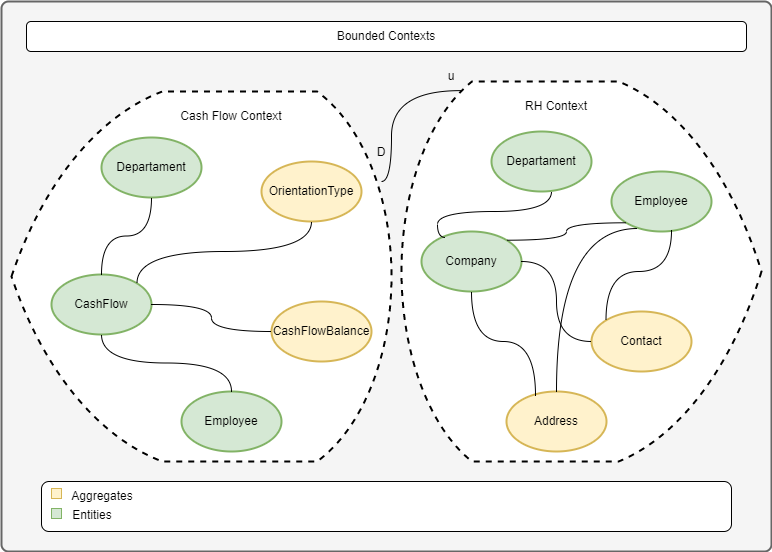

The diagram above was exported from draw.io. Its source (the exported page's mxGraphModel, read from the mxfile embedded in the PNG):
<mxGraphModel dx="954" dy="616" grid="1" gridSize="10" guides="1" tooltips="1" connect="1" arrows="1" fold="1" page="1" pageScale="1" pageWidth="827" pageHeight="1169" math="0" shadow="0">
  <root>
    <mxCell id="0" />
    <mxCell id="1" parent="0" />
    <mxCell id="2HjWoQvEtRT-SqsY29nG-8" value="" style="rounded=1;whiteSpace=wrap;html=1;absoluteArcSize=1;arcSize=14;strokeWidth=2;fillColor=#f5f5f5;fontColor=#333333;strokeColor=#666666;" vertex="1" parent="1">
      <mxGeometry x="30" y="40" width="770" height="550" as="geometry" />
    </mxCell>
    <mxCell id="2HjWoQvEtRT-SqsY29nG-9" value="" style="strokeWidth=2;html=1;shape=mxgraph.flowchart.display;whiteSpace=wrap;dashed=1;" vertex="1" parent="1">
      <mxGeometry x="40" y="130" width="380" height="370" as="geometry" />
    </mxCell>
    <mxCell id="2HjWoQvEtRT-SqsY29nG-10" value="" style="strokeWidth=2;html=1;shape=mxgraph.flowchart.display;whiteSpace=wrap;dashed=1;rotation=-180;" vertex="1" parent="1">
      <mxGeometry x="430" y="120" width="360" height="380" as="geometry" />
    </mxCell>
    <mxCell id="2HjWoQvEtRT-SqsY29nG-11" value="CashFlow" style="strokeWidth=2;html=1;shape=mxgraph.flowchart.start_1;whiteSpace=wrap;fillColor=#d5e8d4;strokeColor=#82b366;" vertex="1" parent="1">
      <mxGeometry x="80" y="313" width="100" height="60" as="geometry" />
    </mxCell>
    <mxCell id="2HjWoQvEtRT-SqsY29nG-12" value="Departament" style="strokeWidth=2;html=1;shape=mxgraph.flowchart.start_1;whiteSpace=wrap;fillColor=#d5e8d4;strokeColor=#82b366;" vertex="1" parent="1">
      <mxGeometry x="130" y="176" width="100" height="60" as="geometry" />
    </mxCell>
    <mxCell id="2HjWoQvEtRT-SqsY29nG-13" value="Employee" style="strokeWidth=2;html=1;shape=mxgraph.flowchart.start_1;whiteSpace=wrap;fillColor=#d5e8d4;strokeColor=#82b366;" vertex="1" parent="1">
      <mxGeometry x="210" y="430" width="100" height="60" as="geometry" />
    </mxCell>
    <mxCell id="2HjWoQvEtRT-SqsY29nG-14" value="CashFlowBalance" style="strokeWidth=2;html=1;shape=mxgraph.flowchart.start_1;whiteSpace=wrap;fillColor=#fff2cc;strokeColor=#d6b656;" vertex="1" parent="1">
      <mxGeometry x="300" y="340" width="100" height="60" as="geometry" />
    </mxCell>
    <mxCell id="2HjWoQvEtRT-SqsY29nG-15" value="OrientationType" style="strokeWidth=2;html=1;shape=mxgraph.flowchart.start_1;whiteSpace=wrap;fillColor=#fff2cc;strokeColor=#d6b656;" vertex="1" parent="1">
      <mxGeometry x="290" y="200" width="100" height="60" as="geometry" />
    </mxCell>
    <mxCell id="2HjWoQvEtRT-SqsY29nG-16" value="Cash Flow Context" style="text;html=1;strokeColor=none;fillColor=none;align=center;verticalAlign=middle;whiteSpace=wrap;rounded=0;" vertex="1" parent="1">
      <mxGeometry x="190" y="140" width="140" height="30" as="geometry" />
    </mxCell>
    <mxCell id="2HjWoQvEtRT-SqsY29nG-25" value="" style="endArrow=none;html=1;rounded=0;edgeStyle=orthogonalEdgeStyle;curved=1;exitX=0.5;exitY=1;exitDx=0;exitDy=0;exitPerimeter=0;" edge="1" parent="1" source="2HjWoQvEtRT-SqsY29nG-11" target="2HjWoQvEtRT-SqsY29nG-13">
      <mxGeometry width="50" height="50" relative="1" as="geometry">
        <mxPoint x="390" y="390" as="sourcePoint" />
        <mxPoint x="440" y="340" as="targetPoint" />
      </mxGeometry>
    </mxCell>
    <mxCell id="2HjWoQvEtRT-SqsY29nG-26" value="" style="endArrow=none;html=1;rounded=0;edgeStyle=orthogonalEdgeStyle;curved=1;entryX=0;entryY=0.5;entryDx=0;entryDy=0;entryPerimeter=0;" edge="1" parent="1" source="2HjWoQvEtRT-SqsY29nG-11" target="2HjWoQvEtRT-SqsY29nG-14">
      <mxGeometry width="50" height="50" relative="1" as="geometry">
        <mxPoint x="140" y="383" as="sourcePoint" />
        <mxPoint x="270" y="440" as="targetPoint" />
      </mxGeometry>
    </mxCell>
    <mxCell id="2HjWoQvEtRT-SqsY29nG-27" value="" style="endArrow=none;html=1;rounded=0;edgeStyle=orthogonalEdgeStyle;curved=1;exitX=0.855;exitY=0.145;exitDx=0;exitDy=0;exitPerimeter=0;" edge="1" parent="1" source="2HjWoQvEtRT-SqsY29nG-11" target="2HjWoQvEtRT-SqsY29nG-15">
      <mxGeometry width="50" height="50" relative="1" as="geometry">
        <mxPoint x="190" y="353" as="sourcePoint" />
        <mxPoint x="310" y="370" as="targetPoint" />
        <Array as="points">
          <mxPoint x="166" y="290" />
          <mxPoint x="340" y="290" />
        </Array>
      </mxGeometry>
    </mxCell>
    <mxCell id="2HjWoQvEtRT-SqsY29nG-28" value="" style="endArrow=none;html=1;rounded=0;edgeStyle=orthogonalEdgeStyle;curved=1;exitX=0.5;exitY=0;exitDx=0;exitDy=0;exitPerimeter=0;" edge="1" parent="1" source="2HjWoQvEtRT-SqsY29nG-11" target="2HjWoQvEtRT-SqsY29nG-12">
      <mxGeometry width="50" height="50" relative="1" as="geometry">
        <mxPoint x="140" y="383" as="sourcePoint" />
        <mxPoint x="270" y="440" as="targetPoint" />
      </mxGeometry>
    </mxCell>
    <mxCell id="2HjWoQvEtRT-SqsY29nG-29" value="RH Context" style="text;html=1;strokeColor=none;fillColor=none;align=center;verticalAlign=middle;whiteSpace=wrap;rounded=0;" vertex="1" parent="1">
      <mxGeometry x="520" y="130" width="130" height="30" as="geometry" />
    </mxCell>
    <mxCell id="2HjWoQvEtRT-SqsY29nG-31" value="Employee" style="strokeWidth=2;html=1;shape=mxgraph.flowchart.start_1;whiteSpace=wrap;fillColor=#d5e8d4;strokeColor=#82b366;" vertex="1" parent="1">
      <mxGeometry x="640" y="210" width="100" height="60" as="geometry" />
    </mxCell>
    <mxCell id="2HjWoQvEtRT-SqsY29nG-32" value="Departament" style="strokeWidth=2;html=1;shape=mxgraph.flowchart.start_1;whiteSpace=wrap;fillColor=#d5e8d4;strokeColor=#82b366;" vertex="1" parent="1">
      <mxGeometry x="520" y="170" width="100" height="60" as="geometry" />
    </mxCell>
    <mxCell id="2HjWoQvEtRT-SqsY29nG-33" value="Company" style="strokeWidth=2;html=1;shape=mxgraph.flowchart.start_1;whiteSpace=wrap;fillColor=#d5e8d4;strokeColor=#82b366;" vertex="1" parent="1">
      <mxGeometry x="450" y="270" width="100" height="60" as="geometry" />
    </mxCell>
    <mxCell id="2HjWoQvEtRT-SqsY29nG-34" value="Address" style="strokeWidth=2;html=1;shape=mxgraph.flowchart.start_1;whiteSpace=wrap;fillColor=#fff2cc;strokeColor=#d6b656;" vertex="1" parent="1">
      <mxGeometry x="535" y="430" width="100" height="60" as="geometry" />
    </mxCell>
    <mxCell id="2HjWoQvEtRT-SqsY29nG-35" value="Contact" style="strokeWidth=2;html=1;shape=mxgraph.flowchart.start_1;whiteSpace=wrap;fillColor=#fff2cc;strokeColor=#d6b656;" vertex="1" parent="1">
      <mxGeometry x="620" y="350" width="100" height="60" as="geometry" />
    </mxCell>
    <mxCell id="2HjWoQvEtRT-SqsY29nG-36" value="" style="endArrow=none;html=1;rounded=0;edgeStyle=orthogonalEdgeStyle;curved=1;exitX=0.24;exitY=0.1;exitDx=0;exitDy=0;exitPerimeter=0;" edge="1" parent="1" source="2HjWoQvEtRT-SqsY29nG-33" target="2HjWoQvEtRT-SqsY29nG-32">
      <mxGeometry width="50" height="50" relative="1" as="geometry">
        <mxPoint x="466" y="282" as="sourcePoint" />
        <mxPoint x="640" y="220" as="targetPoint" />
        <Array as="points">
          <mxPoint x="466" y="276" />
          <mxPoint x="466" y="250" />
          <mxPoint x="580" y="250" />
        </Array>
      </mxGeometry>
    </mxCell>
    <mxCell id="2HjWoQvEtRT-SqsY29nG-37" value="" style="endArrow=none;html=1;rounded=0;edgeStyle=orthogonalEdgeStyle;curved=1;exitX=1;exitY=0.5;exitDx=0;exitDy=0;exitPerimeter=0;entryX=0;entryY=0.5;entryDx=0;entryDy=0;entryPerimeter=0;" edge="1" parent="1" source="2HjWoQvEtRT-SqsY29nG-33" target="2HjWoQvEtRT-SqsY29nG-35">
      <mxGeometry width="50" height="50" relative="1" as="geometry">
        <mxPoint x="540" y="290" as="sourcePoint" />
        <mxPoint x="670" y="347" as="targetPoint" />
      </mxGeometry>
    </mxCell>
    <mxCell id="2HjWoQvEtRT-SqsY29nG-39" value="" style="endArrow=none;html=1;rounded=0;edgeStyle=orthogonalEdgeStyle;curved=1;exitX=0.855;exitY=0.145;exitDx=0;exitDy=0;exitPerimeter=0;entryX=0.145;entryY=0.855;entryDx=0;entryDy=0;entryPerimeter=0;" edge="1" parent="1" source="2HjWoQvEtRT-SqsY29nG-33" target="2HjWoQvEtRT-SqsY29nG-31">
      <mxGeometry width="50" height="50" relative="1" as="geometry">
        <mxPoint x="140" y="383" as="sourcePoint" />
        <mxPoint x="270" y="440" as="targetPoint" />
      </mxGeometry>
    </mxCell>
    <mxCell id="2HjWoQvEtRT-SqsY29nG-42" value="" style="endArrow=none;html=1;rounded=0;edgeStyle=orthogonalEdgeStyle;curved=1;exitX=0.6;exitY=0.983;exitDx=0;exitDy=0;exitPerimeter=0;entryX=0.145;entryY=0.145;entryDx=0;entryDy=0;entryPerimeter=0;" edge="1" parent="1" source="2HjWoQvEtRT-SqsY29nG-31" target="2HjWoQvEtRT-SqsY29nG-35">
      <mxGeometry width="50" height="50" relative="1" as="geometry">
        <mxPoint x="560" y="310" as="sourcePoint" />
        <mxPoint x="620" y="353" as="targetPoint" />
      </mxGeometry>
    </mxCell>
    <mxCell id="2HjWoQvEtRT-SqsY29nG-43" value="" style="endArrow=none;html=1;rounded=0;edgeStyle=orthogonalEdgeStyle;curved=1;exitX=0.26;exitY=0.95;exitDx=0;exitDy=0;exitPerimeter=0;" edge="1" parent="1" source="2HjWoQvEtRT-SqsY29nG-31" target="2HjWoQvEtRT-SqsY29nG-34">
      <mxGeometry width="50" height="50" relative="1" as="geometry">
        <mxPoint x="700" y="270" as="sourcePoint" />
        <mxPoint x="630" y="390" as="targetPoint" />
      </mxGeometry>
    </mxCell>
    <mxCell id="2HjWoQvEtRT-SqsY29nG-44" value="" style="endArrow=none;html=1;rounded=0;edgeStyle=orthogonalEdgeStyle;curved=1;entryX=0.29;entryY=0.067;entryDx=0;entryDy=0;entryPerimeter=0;" edge="1" parent="1" source="2HjWoQvEtRT-SqsY29nG-33" target="2HjWoQvEtRT-SqsY29nG-34">
      <mxGeometry width="50" height="50" relative="1" as="geometry">
        <mxPoint x="560" y="310" as="sourcePoint" />
        <mxPoint x="630" y="390" as="targetPoint" />
      </mxGeometry>
    </mxCell>
    <mxCell id="2HjWoQvEtRT-SqsY29nG-45" value="Bounded Contexts" style="rounded=1;whiteSpace=wrap;html=1;" vertex="1" parent="1">
      <mxGeometry x="55" y="60" width="720" height="30" as="geometry" />
    </mxCell>
    <mxCell id="2HjWoQvEtRT-SqsY29nG-46" value="" style="rounded=1;whiteSpace=wrap;html=1;" vertex="1" parent="1">
      <mxGeometry x="70" y="520" width="690" height="50" as="geometry" />
    </mxCell>
    <mxCell id="2HjWoQvEtRT-SqsY29nG-47" value="" style="rounded=0;whiteSpace=wrap;html=1;fillColor=#fff2cc;strokeColor=#d6b656;" vertex="1" parent="1">
      <mxGeometry x="80" y="527" width="10" height="10" as="geometry" />
    </mxCell>
    <mxCell id="2HjWoQvEtRT-SqsY29nG-48" value="Aggregates" style="text;html=1;strokeColor=none;fillColor=none;align=center;verticalAlign=middle;whiteSpace=wrap;rounded=0;" vertex="1" parent="1">
      <mxGeometry x="106" y="521" width="50" height="28" as="geometry" />
    </mxCell>
    <mxCell id="2HjWoQvEtRT-SqsY29nG-49" value="" style="rounded=0;whiteSpace=wrap;html=1;fillColor=#d5e8d4;strokeColor=#82b366;" vertex="1" parent="1">
      <mxGeometry x="80" y="547" width="10" height="10" as="geometry" />
    </mxCell>
    <mxCell id="2HjWoQvEtRT-SqsY29nG-51" value="Entities" style="text;html=1;strokeColor=none;fillColor=none;align=center;verticalAlign=middle;whiteSpace=wrap;rounded=0;" vertex="1" parent="1">
      <mxGeometry x="96" y="540" width="50" height="28" as="geometry" />
    </mxCell>
    <mxCell id="2HjWoQvEtRT-SqsY29nG-52" value="" style="endArrow=none;html=1;rounded=0;edgeStyle=orthogonalEdgeStyle;curved=1;entryX=0.836;entryY=0.976;entryDx=0;entryDy=0;entryPerimeter=0;" edge="1" parent="1" target="2HjWoQvEtRT-SqsY29nG-10">
      <mxGeometry width="50" height="50" relative="1" as="geometry">
        <mxPoint x="410" y="220" as="sourcePoint" />
        <mxPoint x="440" y="260" as="targetPoint" />
      </mxGeometry>
    </mxCell>
    <mxCell id="2HjWoQvEtRT-SqsY29nG-53" value="u" style="text;html=1;strokeColor=none;fillColor=none;align=center;verticalAlign=middle;whiteSpace=wrap;rounded=0;" vertex="1" parent="1">
      <mxGeometry x="450" y="100" width="60" height="30" as="geometry" />
    </mxCell>
    <mxCell id="2HjWoQvEtRT-SqsY29nG-54" value="D" style="text;html=1;strokeColor=none;fillColor=none;align=center;verticalAlign=middle;whiteSpace=wrap;rounded=0;" vertex="1" parent="1">
      <mxGeometry x="380" y="176" width="60" height="30" as="geometry" />
    </mxCell>
  </root>
</mxGraphModel>